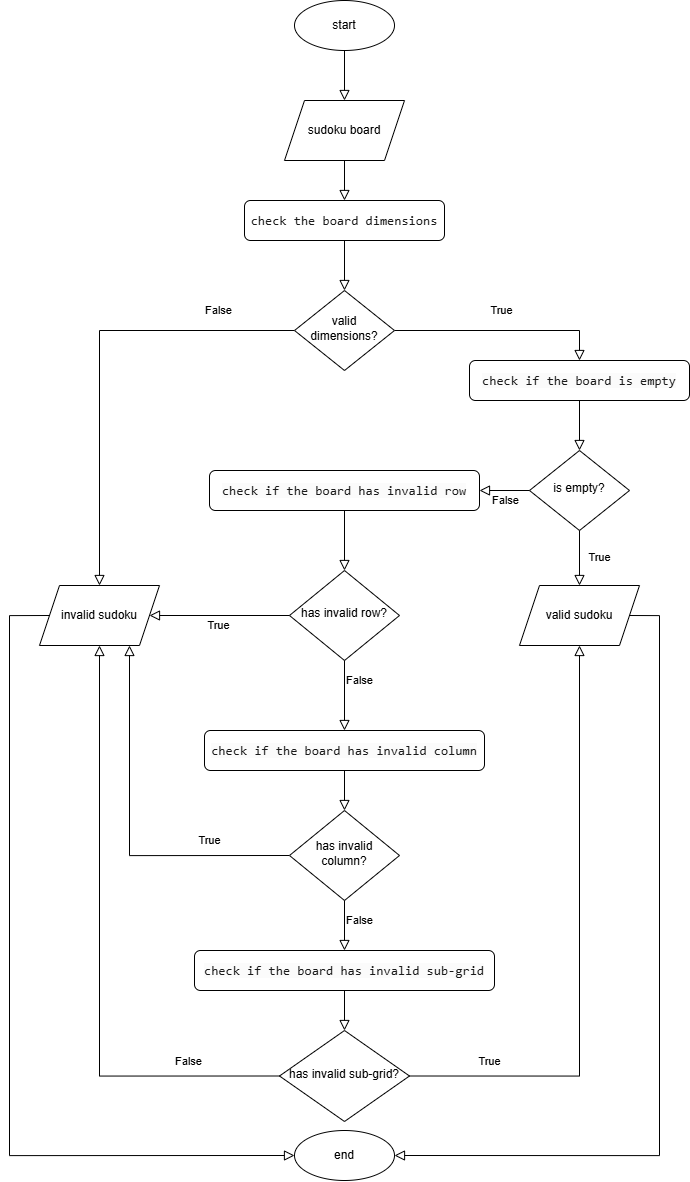

The diagram above was exported from draw.io. Its source (the exported page's mxGraphModel, read from the mxfile embedded in the PNG):
<mxGraphModel dx="2660" dy="2218" grid="1" gridSize="10" guides="1" tooltips="1" connect="1" arrows="1" fold="1" page="1" pageScale="1" pageWidth="827" pageHeight="1169" math="0" shadow="0">
  <root>
    <mxCell id="WIyWlLk6GJQsqaUBKTNV-0" />
    <mxCell id="WIyWlLk6GJQsqaUBKTNV-1" parent="WIyWlLk6GJQsqaUBKTNV-0" />
    <mxCell id="WIyWlLk6GJQsqaUBKTNV-2" value="" style="rounded=0;html=1;jettySize=auto;orthogonalLoop=1;fontSize=11;endArrow=block;endFill=0;endSize=8;strokeWidth=1;shadow=0;labelBackgroundColor=none;edgeStyle=orthogonalEdgeStyle;" parent="WIyWlLk6GJQsqaUBKTNV-1" source="WIyWlLk6GJQsqaUBKTNV-3" target="WIyWlLk6GJQsqaUBKTNV-6" edge="1">
      <mxGeometry relative="1" as="geometry" />
    </mxCell>
    <mxCell id="WIyWlLk6GJQsqaUBKTNV-3" value="&lt;div&gt;&lt;pre style=&quot;font-family: &amp;quot;JetBrains Mono&amp;quot;, monospace; font-size: 9.8pt;&quot;&gt;&lt;font style=&quot;color: rgb(26, 26, 26);&quot;&gt;check the board dimensions&lt;/font&gt;&lt;/pre&gt;&lt;/div&gt;" style="rounded=1;whiteSpace=wrap;html=1;fontSize=12;glass=0;strokeWidth=1;shadow=0;" parent="WIyWlLk6GJQsqaUBKTNV-1" vertex="1">
      <mxGeometry x="-15" y="150" width="200" height="40" as="geometry" />
    </mxCell>
    <mxCell id="WIyWlLk6GJQsqaUBKTNV-4" value="True" style="rounded=0;html=1;jettySize=auto;orthogonalLoop=1;fontSize=11;endArrow=block;endFill=0;endSize=8;strokeWidth=1;shadow=0;labelBackgroundColor=none;entryX=0.5;entryY=0;entryDx=0;entryDy=0;edgeStyle=orthogonalEdgeStyle;" parent="WIyWlLk6GJQsqaUBKTNV-1" source="WIyWlLk6GJQsqaUBKTNV-6" target="WIyWlLk6GJQsqaUBKTNV-12" edge="1">
      <mxGeometry y="20" relative="1" as="geometry">
        <mxPoint as="offset" />
        <mxPoint x="50" y="170" as="targetPoint" />
      </mxGeometry>
    </mxCell>
    <mxCell id="WIyWlLk6GJQsqaUBKTNV-5" value="False" style="edgeStyle=orthogonalEdgeStyle;rounded=0;html=1;jettySize=auto;orthogonalLoop=1;fontSize=11;endArrow=block;endFill=0;endSize=8;strokeWidth=1;shadow=0;labelBackgroundColor=none;entryX=0.5;entryY=0;entryDx=0;entryDy=0;" parent="WIyWlLk6GJQsqaUBKTNV-1" source="WIyWlLk6GJQsqaUBKTNV-6" target="g4v9GzEgN7_m-wwn4P7p-27" edge="1">
      <mxGeometry x="-0.6664" y="-20" relative="1" as="geometry">
        <mxPoint as="offset" />
        <mxPoint x="-150" y="680" as="targetPoint" />
      </mxGeometry>
    </mxCell>
    <mxCell id="WIyWlLk6GJQsqaUBKTNV-6" value="valid dimensions?" style="rhombus;whiteSpace=wrap;html=1;shadow=0;fontFamily=Helvetica;fontSize=12;align=center;strokeWidth=1;spacing=6;spacingTop=-4;" parent="WIyWlLk6GJQsqaUBKTNV-1" vertex="1">
      <mxGeometry x="35" y="240" width="100" height="80" as="geometry" />
    </mxCell>
    <mxCell id="WIyWlLk6GJQsqaUBKTNV-9" value="" style="rounded=0;html=1;jettySize=auto;orthogonalLoop=1;fontSize=11;endArrow=block;endFill=0;endSize=8;strokeWidth=1;shadow=0;labelBackgroundColor=none;exitX=0.5;exitY=1;exitDx=0;exitDy=0;entryX=0.5;entryY=0;entryDx=0;entryDy=0;" parent="WIyWlLk6GJQsqaUBKTNV-1" source="WIyWlLk6GJQsqaUBKTNV-12" target="WIyWlLk6GJQsqaUBKTNV-10" edge="1">
      <mxGeometry y="10" relative="1" as="geometry">
        <mxPoint as="offset" />
        <mxPoint x="180" y="370" as="sourcePoint" />
        <mxPoint x="-10" y="380" as="targetPoint" />
      </mxGeometry>
    </mxCell>
    <mxCell id="WIyWlLk6GJQsqaUBKTNV-10" value="is empty?" style="rhombus;whiteSpace=wrap;html=1;shadow=0;fontFamily=Helvetica;fontSize=12;align=center;strokeWidth=1;spacing=6;spacingTop=-4;" parent="WIyWlLk6GJQsqaUBKTNV-1" vertex="1">
      <mxGeometry x="270" y="400" width="100" height="80" as="geometry" />
    </mxCell>
    <mxCell id="WIyWlLk6GJQsqaUBKTNV-12" value="&lt;div style=&quot;background-color: rgb(43, 43, 43); color: rgb(169, 183, 198);&quot;&gt;&lt;pre style=&quot;font-family:'JetBrains Mono',monospace;font-size:9.8pt;&quot;&gt;&lt;pre style=&quot;color: rgb(0, 0, 0); background-color: rgb(251, 251, 251); font-family: &amp;quot;JetBrains Mono&amp;quot;, monospace; font-size: 9.8pt;&quot;&gt;&lt;font style=&quot;color: rgb(26, 26, 26);&quot;&gt;check if the board is empty&lt;/font&gt;&lt;/pre&gt;&lt;/pre&gt;&lt;/div&gt;" style="rounded=1;whiteSpace=wrap;html=1;fontSize=12;glass=0;strokeWidth=1;shadow=0;" parent="WIyWlLk6GJQsqaUBKTNV-1" vertex="1">
      <mxGeometry x="210" y="310" width="220" height="40" as="geometry" />
    </mxCell>
    <mxCell id="g4v9GzEgN7_m-wwn4P7p-1" value="start" style="ellipse;whiteSpace=wrap;html=1;" vertex="1" parent="WIyWlLk6GJQsqaUBKTNV-1">
      <mxGeometry x="35" y="-50" width="100" height="50" as="geometry" />
    </mxCell>
    <mxCell id="g4v9GzEgN7_m-wwn4P7p-3" value="end" style="ellipse;whiteSpace=wrap;html=1;" vertex="1" parent="WIyWlLk6GJQsqaUBKTNV-1">
      <mxGeometry x="35" y="1080" width="100" height="50" as="geometry" />
    </mxCell>
    <mxCell id="g4v9GzEgN7_m-wwn4P7p-7" value="True" style="rounded=0;html=1;jettySize=auto;orthogonalLoop=1;fontSize=11;endArrow=block;endFill=0;endSize=8;strokeWidth=1;shadow=0;labelBackgroundColor=none;entryX=0.5;entryY=0;entryDx=0;entryDy=0;edgeStyle=orthogonalEdgeStyle;exitX=0.5;exitY=1;exitDx=0;exitDy=0;" edge="1" parent="WIyWlLk6GJQsqaUBKTNV-1" source="WIyWlLk6GJQsqaUBKTNV-10" target="g4v9GzEgN7_m-wwn4P7p-26">
      <mxGeometry y="20" relative="1" as="geometry">
        <mxPoint as="offset" />
        <mxPoint x="230" y="260" as="sourcePoint" />
        <mxPoint x="230" y="310" as="targetPoint" />
      </mxGeometry>
    </mxCell>
    <mxCell id="g4v9GzEgN7_m-wwn4P7p-8" value="False" style="rounded=0;html=1;jettySize=auto;orthogonalLoop=1;fontSize=11;endArrow=block;endFill=0;endSize=8;strokeWidth=1;shadow=0;labelBackgroundColor=none;exitX=0;exitY=0.5;exitDx=0;exitDy=0;entryX=1;entryY=0.5;entryDx=0;entryDy=0;" edge="1" parent="WIyWlLk6GJQsqaUBKTNV-1" source="WIyWlLk6GJQsqaUBKTNV-10" target="g4v9GzEgN7_m-wwn4P7p-9">
      <mxGeometry y="10" relative="1" as="geometry">
        <mxPoint as="offset" />
        <mxPoint x="280" y="220" as="sourcePoint" />
        <mxPoint x="100" y="380" as="targetPoint" />
      </mxGeometry>
    </mxCell>
    <mxCell id="g4v9GzEgN7_m-wwn4P7p-9" value="&lt;div style=&quot;background-color: rgb(43, 43, 43); color: rgb(169, 183, 198);&quot;&gt;&lt;pre style=&quot;font-family:'JetBrains Mono',monospace;font-size:9.8pt;&quot;&gt;&lt;pre style=&quot;color: rgb(0, 0, 0); background-color: rgb(251, 251, 251); font-family: &amp;quot;JetBrains Mono&amp;quot;, monospace; font-size: 9.8pt;&quot;&gt;&lt;font style=&quot;color: rgb(26, 26, 26);&quot;&gt;check if the board has invalid row&lt;/font&gt;&lt;/pre&gt;&lt;/pre&gt;&lt;/div&gt;" style="rounded=1;whiteSpace=wrap;html=1;fontSize=12;glass=0;strokeWidth=1;shadow=0;" vertex="1" parent="WIyWlLk6GJQsqaUBKTNV-1">
      <mxGeometry x="-50" y="420" width="270" height="40" as="geometry" />
    </mxCell>
    <mxCell id="g4v9GzEgN7_m-wwn4P7p-10" value="has invalid row?" style="rhombus;whiteSpace=wrap;html=1;shadow=0;fontFamily=Helvetica;fontSize=12;align=center;strokeWidth=1;spacing=6;spacingTop=-4;" vertex="1" parent="WIyWlLk6GJQsqaUBKTNV-1">
      <mxGeometry x="30" y="520" width="110" height="90" as="geometry" />
    </mxCell>
    <mxCell id="g4v9GzEgN7_m-wwn4P7p-11" value="" style="rounded=0;html=1;jettySize=auto;orthogonalLoop=1;fontSize=11;endArrow=block;endFill=0;endSize=8;strokeWidth=1;shadow=0;labelBackgroundColor=none;exitX=0.5;exitY=1;exitDx=0;exitDy=0;entryX=0.5;entryY=0;entryDx=0;entryDy=0;" edge="1" parent="WIyWlLk6GJQsqaUBKTNV-1" source="g4v9GzEgN7_m-wwn4P7p-9" target="g4v9GzEgN7_m-wwn4P7p-10">
      <mxGeometry y="10" relative="1" as="geometry">
        <mxPoint as="offset" />
        <mxPoint x="230" y="350" as="sourcePoint" />
        <mxPoint x="230" y="410" as="targetPoint" />
      </mxGeometry>
    </mxCell>
    <mxCell id="g4v9GzEgN7_m-wwn4P7p-14" value="True" style="edgeStyle=orthogonalEdgeStyle;rounded=0;html=1;jettySize=auto;orthogonalLoop=1;fontSize=11;endArrow=block;endFill=0;endSize=8;strokeWidth=1;shadow=0;labelBackgroundColor=none;exitX=0;exitY=0.5;exitDx=0;exitDy=0;entryX=1;entryY=0.5;entryDx=0;entryDy=0;" edge="1" parent="WIyWlLk6GJQsqaUBKTNV-1" source="g4v9GzEgN7_m-wwn4P7p-10" target="g4v9GzEgN7_m-wwn4P7p-27">
      <mxGeometry y="10" relative="1" as="geometry">
        <mxPoint as="offset" />
        <mxPoint x="272.5" y="550" as="sourcePoint" />
        <mxPoint x="440" y="710" as="targetPoint" />
      </mxGeometry>
    </mxCell>
    <mxCell id="g4v9GzEgN7_m-wwn4P7p-15" value="False" style="edgeStyle=orthogonalEdgeStyle;rounded=0;html=1;jettySize=auto;orthogonalLoop=1;fontSize=11;endArrow=block;endFill=0;endSize=8;strokeWidth=1;shadow=0;labelBackgroundColor=none;exitX=0.5;exitY=1;exitDx=0;exitDy=0;entryX=0.5;entryY=0;entryDx=0;entryDy=0;" edge="1" parent="WIyWlLk6GJQsqaUBKTNV-1" source="g4v9GzEgN7_m-wwn4P7p-10" target="g4v9GzEgN7_m-wwn4P7p-16">
      <mxGeometry x="-0.4286" y="15" relative="1" as="geometry">
        <mxPoint as="offset" />
        <mxPoint x="127.5" y="680" as="sourcePoint" />
        <mxPoint x="85" y="730" as="targetPoint" />
      </mxGeometry>
    </mxCell>
    <mxCell id="g4v9GzEgN7_m-wwn4P7p-16" value="&lt;div style=&quot;background-color: rgb(43, 43, 43); color: rgb(169, 183, 198);&quot;&gt;&lt;pre style=&quot;font-family:'JetBrains Mono',monospace;font-size:9.8pt;&quot;&gt;&lt;pre style=&quot;color: rgb(0, 0, 0); background-color: rgb(251, 251, 251); font-family: &amp;quot;JetBrains Mono&amp;quot;, monospace; font-size: 9.8pt;&quot;&gt;&lt;font style=&quot;color: rgb(26, 26, 26);&quot;&gt;check if the board has invalid column&lt;/font&gt;&lt;/pre&gt;&lt;/pre&gt;&lt;/div&gt;" style="rounded=1;whiteSpace=wrap;html=1;fontSize=12;glass=0;strokeWidth=1;shadow=0;" vertex="1" parent="WIyWlLk6GJQsqaUBKTNV-1">
      <mxGeometry x="-55" y="680" width="280" height="40" as="geometry" />
    </mxCell>
    <mxCell id="g4v9GzEgN7_m-wwn4P7p-17" value="True" style="rounded=0;html=1;jettySize=auto;orthogonalLoop=1;fontSize=11;endArrow=block;endFill=0;endSize=8;strokeWidth=1;shadow=0;labelBackgroundColor=none;entryX=0.75;entryY=1;entryDx=0;entryDy=0;exitX=0;exitY=0.5;exitDx=0;exitDy=0;edgeStyle=orthogonalEdgeStyle;" edge="1" parent="WIyWlLk6GJQsqaUBKTNV-1" source="g4v9GzEgN7_m-wwn4P7p-18" target="g4v9GzEgN7_m-wwn4P7p-27">
      <mxGeometry x="-0.5675" y="-15" relative="1" as="geometry">
        <mxPoint as="offset" />
        <mxPoint x="300" y="690" as="sourcePoint" />
        <mxPoint x="400" y="475" as="targetPoint" />
      </mxGeometry>
    </mxCell>
    <mxCell id="g4v9GzEgN7_m-wwn4P7p-18" value="has invalid column?" style="rhombus;whiteSpace=wrap;html=1;shadow=0;fontFamily=Helvetica;fontSize=12;align=center;strokeWidth=1;spacing=6;spacingTop=-4;" vertex="1" parent="WIyWlLk6GJQsqaUBKTNV-1">
      <mxGeometry x="30" y="760" width="110" height="90" as="geometry" />
    </mxCell>
    <mxCell id="g4v9GzEgN7_m-wwn4P7p-19" value="" style="rounded=0;html=1;jettySize=auto;orthogonalLoop=1;fontSize=11;endArrow=block;endFill=0;endSize=8;strokeWidth=1;shadow=0;labelBackgroundColor=none;exitX=0.5;exitY=1;exitDx=0;exitDy=0;entryX=0.5;entryY=0;entryDx=0;entryDy=0;" edge="1" parent="WIyWlLk6GJQsqaUBKTNV-1" source="g4v9GzEgN7_m-wwn4P7p-16" target="g4v9GzEgN7_m-wwn4P7p-18">
      <mxGeometry y="10" relative="1" as="geometry">
        <mxPoint as="offset" />
        <mxPoint x="95" y="540" as="sourcePoint" />
        <mxPoint x="95" y="580" as="targetPoint" />
      </mxGeometry>
    </mxCell>
    <mxCell id="g4v9GzEgN7_m-wwn4P7p-20" value="" style="rounded=0;html=1;jettySize=auto;orthogonalLoop=1;fontSize=11;endArrow=block;endFill=0;endSize=8;strokeWidth=1;shadow=0;labelBackgroundColor=none;edgeStyle=orthogonalEdgeStyle;exitX=0.5;exitY=1;exitDx=0;exitDy=0;entryX=0.5;entryY=0;entryDx=0;entryDy=0;" edge="1" parent="WIyWlLk6GJQsqaUBKTNV-1" source="g4v9GzEgN7_m-wwn4P7p-1" target="g4v9GzEgN7_m-wwn4P7p-34">
      <mxGeometry relative="1" as="geometry">
        <mxPoint x="230" y="130" as="sourcePoint" />
        <mxPoint x="230" y="180" as="targetPoint" />
      </mxGeometry>
    </mxCell>
    <mxCell id="g4v9GzEgN7_m-wwn4P7p-21" value="&lt;div style=&quot;background-color: rgb(43, 43, 43); color: rgb(169, 183, 198);&quot;&gt;&lt;pre style=&quot;font-family:'JetBrains Mono',monospace;font-size:9.8pt;&quot;&gt;&lt;pre style=&quot;color: rgb(0, 0, 0); background-color: rgb(251, 251, 251); font-family: &amp;quot;JetBrains Mono&amp;quot;, monospace; font-size: 9.8pt;&quot;&gt;&lt;font style=&quot;color: rgb(26, 26, 26);&quot;&gt;check if the board has invalid sub-grid&lt;/font&gt;&lt;/pre&gt;&lt;/pre&gt;&lt;/div&gt;" style="rounded=1;whiteSpace=wrap;html=1;fontSize=12;glass=0;strokeWidth=1;shadow=0;" vertex="1" parent="WIyWlLk6GJQsqaUBKTNV-1">
      <mxGeometry x="-65" y="900" width="300" height="40" as="geometry" />
    </mxCell>
    <mxCell id="g4v9GzEgN7_m-wwn4P7p-22" value="False" style="edgeStyle=orthogonalEdgeStyle;rounded=0;html=1;jettySize=auto;orthogonalLoop=1;fontSize=11;endArrow=block;endFill=0;endSize=8;strokeWidth=1;shadow=0;labelBackgroundColor=none;exitX=0.5;exitY=1;exitDx=0;exitDy=0;entryX=0.5;entryY=0;entryDx=0;entryDy=0;" edge="1" parent="WIyWlLk6GJQsqaUBKTNV-1" source="g4v9GzEgN7_m-wwn4P7p-18" target="g4v9GzEgN7_m-wwn4P7p-21">
      <mxGeometry x="-0.2" y="15" relative="1" as="geometry">
        <mxPoint as="offset" />
        <mxPoint x="95" y="670" as="sourcePoint" />
        <mxPoint x="95" y="750" as="targetPoint" />
      </mxGeometry>
    </mxCell>
    <mxCell id="g4v9GzEgN7_m-wwn4P7p-23" value="has invalid sub-grid?" style="rhombus;whiteSpace=wrap;html=1;shadow=0;fontFamily=Helvetica;fontSize=12;align=center;strokeWidth=1;spacing=6;spacingTop=-4;" vertex="1" parent="WIyWlLk6GJQsqaUBKTNV-1">
      <mxGeometry x="20" y="980" width="130" height="91" as="geometry" />
    </mxCell>
    <mxCell id="g4v9GzEgN7_m-wwn4P7p-24" value="" style="rounded=0;html=1;jettySize=auto;orthogonalLoop=1;fontSize=11;endArrow=block;endFill=0;endSize=8;strokeWidth=1;shadow=0;labelBackgroundColor=none;exitX=0.5;exitY=1;exitDx=0;exitDy=0;entryX=0.5;entryY=0;entryDx=0;entryDy=0;" edge="1" parent="WIyWlLk6GJQsqaUBKTNV-1" source="g4v9GzEgN7_m-wwn4P7p-21" target="g4v9GzEgN7_m-wwn4P7p-23">
      <mxGeometry y="10" relative="1" as="geometry">
        <mxPoint as="offset" />
        <mxPoint x="95" y="790" as="sourcePoint" />
        <mxPoint x="95" y="850" as="targetPoint" />
      </mxGeometry>
    </mxCell>
    <mxCell id="g4v9GzEgN7_m-wwn4P7p-25" value="False" style="edgeStyle=orthogonalEdgeStyle;rounded=0;html=1;jettySize=auto;orthogonalLoop=1;fontSize=11;endArrow=block;endFill=0;endSize=8;strokeWidth=1;shadow=0;labelBackgroundColor=none;exitX=0;exitY=0.5;exitDx=0;exitDy=0;entryX=0.5;entryY=1;entryDx=0;entryDy=0;" edge="1" parent="WIyWlLk6GJQsqaUBKTNV-1" source="g4v9GzEgN7_m-wwn4P7p-23" target="g4v9GzEgN7_m-wwn4P7p-27">
      <mxGeometry x="-0.7051" y="-15" relative="1" as="geometry">
        <mxPoint as="offset" />
        <mxPoint x="95" y="940" as="sourcePoint" />
        <mxPoint x="420" y="488.1818181818182" as="targetPoint" />
      </mxGeometry>
    </mxCell>
    <mxCell id="g4v9GzEgN7_m-wwn4P7p-26" value="valid sudoku" style="shape=parallelogram;perimeter=parallelogramPerimeter;whiteSpace=wrap;html=1;fixedSize=1;" vertex="1" parent="WIyWlLk6GJQsqaUBKTNV-1">
      <mxGeometry x="260" y="535" width="120" height="60" as="geometry" />
    </mxCell>
    <mxCell id="g4v9GzEgN7_m-wwn4P7p-27" value="invalid sudoku" style="shape=parallelogram;perimeter=parallelogramPerimeter;whiteSpace=wrap;html=1;fixedSize=1;" vertex="1" parent="WIyWlLk6GJQsqaUBKTNV-1">
      <mxGeometry x="-220" y="535" width="120" height="60" as="geometry" />
    </mxCell>
    <mxCell id="g4v9GzEgN7_m-wwn4P7p-28" value="True" style="edgeStyle=orthogonalEdgeStyle;rounded=0;html=1;jettySize=auto;orthogonalLoop=1;fontSize=11;endArrow=block;endFill=0;endSize=8;strokeWidth=1;shadow=0;labelBackgroundColor=none;exitX=1;exitY=0.5;exitDx=0;exitDy=0;entryX=0.5;entryY=1;entryDx=0;entryDy=0;" edge="1" parent="WIyWlLk6GJQsqaUBKTNV-1" source="g4v9GzEgN7_m-wwn4P7p-23" target="g4v9GzEgN7_m-wwn4P7p-26">
      <mxGeometry x="-0.7336" y="15" relative="1" as="geometry">
        <mxPoint as="offset" />
        <mxPoint x="370" y="940" as="sourcePoint" />
        <mxPoint x="380" y="1130" as="targetPoint" />
      </mxGeometry>
    </mxCell>
    <mxCell id="g4v9GzEgN7_m-wwn4P7p-32" value="" style="rounded=0;html=1;jettySize=auto;orthogonalLoop=1;fontSize=11;endArrow=block;endFill=0;endSize=8;strokeWidth=1;shadow=0;labelBackgroundColor=none;exitX=1;exitY=0.5;exitDx=0;exitDy=0;entryX=1;entryY=0.5;entryDx=0;entryDy=0;edgeStyle=orthogonalEdgeStyle;" edge="1" parent="WIyWlLk6GJQsqaUBKTNV-1" source="g4v9GzEgN7_m-wwn4P7p-26" target="g4v9GzEgN7_m-wwn4P7p-3">
      <mxGeometry y="10" relative="1" as="geometry">
        <mxPoint as="offset" />
        <mxPoint x="95" y="950" as="sourcePoint" />
        <mxPoint x="95" y="990" as="targetPoint" />
        <Array as="points">
          <mxPoint x="400" y="565" />
          <mxPoint x="400" y="1105" />
        </Array>
      </mxGeometry>
    </mxCell>
    <mxCell id="g4v9GzEgN7_m-wwn4P7p-33" value="" style="rounded=0;html=1;jettySize=auto;orthogonalLoop=1;fontSize=11;endArrow=block;endFill=0;endSize=8;strokeWidth=1;shadow=0;labelBackgroundColor=none;exitX=0;exitY=0.5;exitDx=0;exitDy=0;entryX=0;entryY=0.5;entryDx=0;entryDy=0;edgeStyle=orthogonalEdgeStyle;" edge="1" parent="WIyWlLk6GJQsqaUBKTNV-1" source="g4v9GzEgN7_m-wwn4P7p-27" target="g4v9GzEgN7_m-wwn4P7p-3">
      <mxGeometry y="10" relative="1" as="geometry">
        <mxPoint as="offset" />
        <mxPoint x="105" y="960" as="sourcePoint" />
        <mxPoint x="105" y="1000" as="targetPoint" />
        <Array as="points">
          <mxPoint x="-250" y="565" />
          <mxPoint x="-250" y="1105" />
        </Array>
      </mxGeometry>
    </mxCell>
    <mxCell id="g4v9GzEgN7_m-wwn4P7p-34" value="sudoku board" style="shape=parallelogram;perimeter=parallelogramPerimeter;whiteSpace=wrap;html=1;fixedSize=1;" vertex="1" parent="WIyWlLk6GJQsqaUBKTNV-1">
      <mxGeometry x="25" y="50" width="120" height="60" as="geometry" />
    </mxCell>
    <mxCell id="g4v9GzEgN7_m-wwn4P7p-35" value="" style="rounded=0;html=1;jettySize=auto;orthogonalLoop=1;fontSize=11;endArrow=block;endFill=0;endSize=8;strokeWidth=1;shadow=0;labelBackgroundColor=none;edgeStyle=orthogonalEdgeStyle;exitX=0.5;exitY=1;exitDx=0;exitDy=0;entryX=0.5;entryY=0;entryDx=0;entryDy=0;" edge="1" parent="WIyWlLk6GJQsqaUBKTNV-1" source="g4v9GzEgN7_m-wwn4P7p-34" target="WIyWlLk6GJQsqaUBKTNV-3">
      <mxGeometry relative="1" as="geometry">
        <mxPoint x="280" y="30" as="sourcePoint" />
        <mxPoint x="-40" y="60" as="targetPoint" />
      </mxGeometry>
    </mxCell>
  </root>
</mxGraphModel>